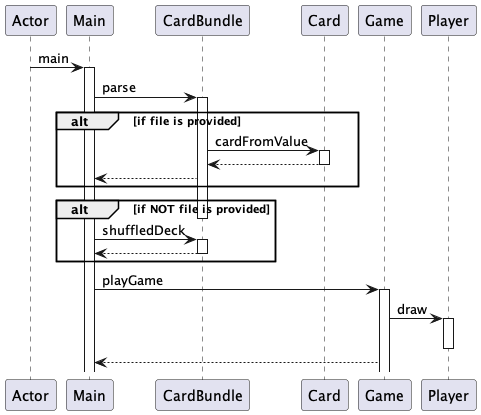

The diagram above was rendered by PlantUML. Its source (embedded in the PNG):
@startuml

participant Actor
Actor -> Main : main
activate Main
Main -> CardBundle : parse
activate CardBundle

alt if file is provided
    CardBundle -> Card : cardFromValue
    activate Card
    Card --> CardBundle
    deactivate Card
    CardBundle --> Main
end

alt if NOT file is provided
    deactivate CardBundle
    Main -> CardBundle : shuffledDeck
    activate CardBundle
    CardBundle --> Main
    deactivate CardBundle
end


Main -> Game : playGame
activate Game

Game -> Player: draw
activate Player
deactivate Player

Game --> Main


@enduml